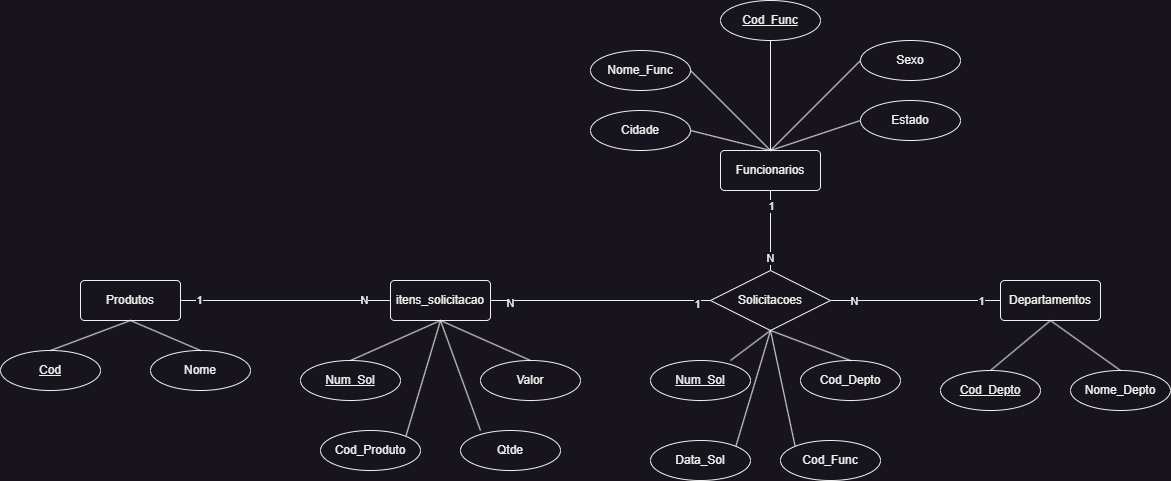

The diagram above was exported from draw.io. Its source (the exported page's mxGraphModel, read from the mxfile embedded in the PNG):
<mxGraphModel dx="2261" dy="764" grid="1" gridSize="10" guides="1" tooltips="1" connect="1" arrows="1" fold="1" page="1" pageScale="1" pageWidth="827" pageHeight="1169" math="0" shadow="0">
  <root>
    <mxCell id="0" />
    <mxCell id="1" parent="0" />
    <mxCell id="lD7yQrNvIyeJkJXB4KsP-2" value="Solicitacoes" style="shape=rhombus;perimeter=rhombusPerimeter;whiteSpace=wrap;html=1;align=center;" vertex="1" parent="1">
      <mxGeometry x="700" y="350" width="120" height="60" as="geometry" />
    </mxCell>
    <mxCell id="lD7yQrNvIyeJkJXB4KsP-3" value="Departamentos" style="rounded=1;arcSize=10;whiteSpace=wrap;html=1;align=center;" vertex="1" parent="1">
      <mxGeometry x="990" y="360" width="100" height="40" as="geometry" />
    </mxCell>
    <mxCell id="lD7yQrNvIyeJkJXB4KsP-4" value="Funcionarios" style="rounded=1;arcSize=10;whiteSpace=wrap;html=1;align=center;" vertex="1" parent="1">
      <mxGeometry x="710" y="230" width="100" height="40" as="geometry" />
    </mxCell>
    <mxCell id="lD7yQrNvIyeJkJXB4KsP-26" style="edgeStyle=orthogonalEdgeStyle;rounded=0;orthogonalLoop=1;jettySize=auto;html=1;exitX=1;exitY=0.5;exitDx=0;exitDy=0;entryX=0;entryY=0.5;entryDx=0;entryDy=0;endArrow=none;endFill=0;" edge="1" parent="1" source="lD7yQrNvIyeJkJXB4KsP-5" target="lD7yQrNvIyeJkJXB4KsP-6">
      <mxGeometry relative="1" as="geometry" />
    </mxCell>
    <mxCell id="lD7yQrNvIyeJkJXB4KsP-55" value="1" style="edgeLabel;html=1;align=center;verticalAlign=middle;resizable=0;points=[];" vertex="1" connectable="0" parent="lD7yQrNvIyeJkJXB4KsP-26">
      <mxGeometry x="-0.8286" y="1" relative="1" as="geometry">
        <mxPoint as="offset" />
      </mxGeometry>
    </mxCell>
    <mxCell id="lD7yQrNvIyeJkJXB4KsP-56" value="N" style="edgeLabel;html=1;align=center;verticalAlign=middle;resizable=0;points=[];" vertex="1" connectable="0" parent="lD7yQrNvIyeJkJXB4KsP-26">
      <mxGeometry x="0.7429" y="1" relative="1" as="geometry">
        <mxPoint as="offset" />
      </mxGeometry>
    </mxCell>
    <mxCell id="lD7yQrNvIyeJkJXB4KsP-5" value="Produtos" style="rounded=1;arcSize=10;whiteSpace=wrap;html=1;align=center;" vertex="1" parent="1">
      <mxGeometry x="70" y="360" width="100" height="40" as="geometry" />
    </mxCell>
    <mxCell id="lD7yQrNvIyeJkJXB4KsP-6" value="itens_solicitacao" style="rounded=1;arcSize=10;whiteSpace=wrap;html=1;align=center;" vertex="1" parent="1">
      <mxGeometry x="380" y="360" width="100" height="40" as="geometry" />
    </mxCell>
    <mxCell id="lD7yQrNvIyeJkJXB4KsP-7" value="Nome" style="ellipse;whiteSpace=wrap;html=1;align=center;" vertex="1" parent="1">
      <mxGeometry x="140" y="430" width="100" height="40" as="geometry" />
    </mxCell>
    <mxCell id="lD7yQrNvIyeJkJXB4KsP-8" value="Cod" style="ellipse;whiteSpace=wrap;html=1;align=center;fontStyle=4;" vertex="1" parent="1">
      <mxGeometry x="-10" y="430" width="100" height="40" as="geometry" />
    </mxCell>
    <mxCell id="lD7yQrNvIyeJkJXB4KsP-9" value="Num_Sol" style="ellipse;whiteSpace=wrap;html=1;align=center;fontStyle=4;" vertex="1" parent="1">
      <mxGeometry x="290" y="440" width="100" height="40" as="geometry" />
    </mxCell>
    <mxCell id="lD7yQrNvIyeJkJXB4KsP-10" value="Qtde" style="ellipse;whiteSpace=wrap;html=1;align=center;" vertex="1" parent="1">
      <mxGeometry x="450" y="510" width="100" height="40" as="geometry" />
    </mxCell>
    <mxCell id="lD7yQrNvIyeJkJXB4KsP-11" value="Cod_Produto" style="ellipse;whiteSpace=wrap;html=1;align=center;" vertex="1" parent="1">
      <mxGeometry x="310" y="510" width="100" height="40" as="geometry" />
    </mxCell>
    <mxCell id="lD7yQrNvIyeJkJXB4KsP-13" value="Valor" style="ellipse;whiteSpace=wrap;html=1;align=center;" vertex="1" parent="1">
      <mxGeometry x="470" y="440" width="100" height="40" as="geometry" />
    </mxCell>
    <mxCell id="lD7yQrNvIyeJkJXB4KsP-14" value="Num_Sol" style="ellipse;whiteSpace=wrap;html=1;align=center;fontStyle=4;" vertex="1" parent="1">
      <mxGeometry x="640" y="440" width="100" height="40" as="geometry" />
    </mxCell>
    <mxCell id="lD7yQrNvIyeJkJXB4KsP-15" value="Cod_Depto" style="ellipse;whiteSpace=wrap;html=1;align=center;" vertex="1" parent="1">
      <mxGeometry x="790" y="440" width="100" height="40" as="geometry" />
    </mxCell>
    <mxCell id="lD7yQrNvIyeJkJXB4KsP-16" value="Data_Sol" style="ellipse;whiteSpace=wrap;html=1;align=center;" vertex="1" parent="1">
      <mxGeometry x="640" y="520" width="100" height="40" as="geometry" />
    </mxCell>
    <mxCell id="lD7yQrNvIyeJkJXB4KsP-17" value="Cod_Func" style="ellipse;whiteSpace=wrap;html=1;align=center;" vertex="1" parent="1">
      <mxGeometry x="770" y="520" width="100" height="40" as="geometry" />
    </mxCell>
    <mxCell id="lD7yQrNvIyeJkJXB4KsP-19" value="Cod_Depto" style="ellipse;whiteSpace=wrap;html=1;align=center;fontStyle=4;" vertex="1" parent="1">
      <mxGeometry x="930" y="450" width="100" height="40" as="geometry" />
    </mxCell>
    <mxCell id="lD7yQrNvIyeJkJXB4KsP-20" value="Nome_Depto" style="ellipse;whiteSpace=wrap;html=1;align=center;" vertex="1" parent="1">
      <mxGeometry x="1060" y="450" width="100" height="40" as="geometry" />
    </mxCell>
    <mxCell id="lD7yQrNvIyeJkJXB4KsP-21" value="Cod_Func" style="ellipse;whiteSpace=wrap;html=1;align=center;fontStyle=4;" vertex="1" parent="1">
      <mxGeometry x="710" y="80" width="100" height="40" as="geometry" />
    </mxCell>
    <mxCell id="lD7yQrNvIyeJkJXB4KsP-22" value="Estado" style="ellipse;whiteSpace=wrap;html=1;align=center;" vertex="1" parent="1">
      <mxGeometry x="850" y="180" width="100" height="40" as="geometry" />
    </mxCell>
    <mxCell id="lD7yQrNvIyeJkJXB4KsP-23" value="Nome_Func" style="ellipse;whiteSpace=wrap;html=1;align=center;" vertex="1" parent="1">
      <mxGeometry x="580" y="130" width="100" height="40" as="geometry" />
    </mxCell>
    <mxCell id="lD7yQrNvIyeJkJXB4KsP-24" value="Cidade" style="ellipse;whiteSpace=wrap;html=1;align=center;" vertex="1" parent="1">
      <mxGeometry x="580" y="190" width="100" height="40" as="geometry" />
    </mxCell>
    <mxCell id="lD7yQrNvIyeJkJXB4KsP-25" value="Sexo" style="ellipse;whiteSpace=wrap;html=1;align=center;" vertex="1" parent="1">
      <mxGeometry x="850" y="120" width="100" height="40" as="geometry" />
    </mxCell>
    <mxCell id="lD7yQrNvIyeJkJXB4KsP-28" value="" style="endArrow=none;html=1;rounded=0;entryX=0.5;entryY=1;entryDx=0;entryDy=0;exitX=0.5;exitY=0;exitDx=0;exitDy=0;" edge="1" parent="1" source="lD7yQrNvIyeJkJXB4KsP-8" target="lD7yQrNvIyeJkJXB4KsP-5">
      <mxGeometry relative="1" as="geometry">
        <mxPoint x="530" y="390" as="sourcePoint" />
        <mxPoint x="690" y="390" as="targetPoint" />
      </mxGeometry>
    </mxCell>
    <mxCell id="lD7yQrNvIyeJkJXB4KsP-29" value="" style="endArrow=none;html=1;rounded=0;entryX=0.5;entryY=0;entryDx=0;entryDy=0;" edge="1" parent="1" target="lD7yQrNvIyeJkJXB4KsP-7">
      <mxGeometry relative="1" as="geometry">
        <mxPoint x="120" y="400" as="sourcePoint" />
        <mxPoint x="690" y="390" as="targetPoint" />
      </mxGeometry>
    </mxCell>
    <mxCell id="lD7yQrNvIyeJkJXB4KsP-30" value="" style="endArrow=none;html=1;rounded=0;exitX=1;exitY=0.5;exitDx=0;exitDy=0;" edge="1" parent="1" source="lD7yQrNvIyeJkJXB4KsP-6" target="lD7yQrNvIyeJkJXB4KsP-2">
      <mxGeometry relative="1" as="geometry">
        <mxPoint x="530" y="390" as="sourcePoint" />
        <mxPoint x="690" y="390" as="targetPoint" />
      </mxGeometry>
    </mxCell>
    <mxCell id="lD7yQrNvIyeJkJXB4KsP-53" value="1" style="edgeLabel;html=1;align=center;verticalAlign=middle;resizable=0;points=[];" vertex="1" connectable="0" parent="lD7yQrNvIyeJkJXB4KsP-30">
      <mxGeometry x="0.8727" y="-3" relative="1" as="geometry">
        <mxPoint as="offset" />
      </mxGeometry>
    </mxCell>
    <mxCell id="lD7yQrNvIyeJkJXB4KsP-54" value="N" style="edgeLabel;html=1;align=center;verticalAlign=middle;resizable=0;points=[];" vertex="1" connectable="0" parent="lD7yQrNvIyeJkJXB4KsP-30">
      <mxGeometry x="-0.8273" y="-2" relative="1" as="geometry">
        <mxPoint as="offset" />
      </mxGeometry>
    </mxCell>
    <mxCell id="lD7yQrNvIyeJkJXB4KsP-31" value="" style="endArrow=none;html=1;rounded=0;exitX=0;exitY=0.5;exitDx=0;exitDy=0;" edge="1" parent="1" source="lD7yQrNvIyeJkJXB4KsP-3" target="lD7yQrNvIyeJkJXB4KsP-2">
      <mxGeometry relative="1" as="geometry">
        <mxPoint x="530" y="390" as="sourcePoint" />
        <mxPoint x="690" y="390" as="targetPoint" />
      </mxGeometry>
    </mxCell>
    <mxCell id="lD7yQrNvIyeJkJXB4KsP-49" value="1" style="edgeLabel;html=1;align=center;verticalAlign=middle;resizable=0;points=[];" vertex="1" connectable="0" parent="lD7yQrNvIyeJkJXB4KsP-31">
      <mxGeometry x="-0.4" y="-4" relative="1" as="geometry">
        <mxPoint x="31" y="4" as="offset" />
      </mxGeometry>
    </mxCell>
    <mxCell id="lD7yQrNvIyeJkJXB4KsP-50" value="N" style="edgeLabel;html=1;align=center;verticalAlign=middle;resizable=0;points=[];" vertex="1" connectable="0" parent="lD7yQrNvIyeJkJXB4KsP-31">
      <mxGeometry x="0.7294" relative="1" as="geometry">
        <mxPoint as="offset" />
      </mxGeometry>
    </mxCell>
    <mxCell id="lD7yQrNvIyeJkJXB4KsP-32" value="" style="endArrow=none;html=1;rounded=0;entryX=0.5;entryY=1;entryDx=0;entryDy=0;exitX=0.5;exitY=0;exitDx=0;exitDy=0;" edge="1" parent="1" source="lD7yQrNvIyeJkJXB4KsP-2" target="lD7yQrNvIyeJkJXB4KsP-4">
      <mxGeometry relative="1" as="geometry">
        <mxPoint x="530" y="390" as="sourcePoint" />
        <mxPoint x="690" y="390" as="targetPoint" />
      </mxGeometry>
    </mxCell>
    <mxCell id="lD7yQrNvIyeJkJXB4KsP-51" value="1" style="edgeLabel;html=1;align=center;verticalAlign=middle;resizable=0;points=[];" vertex="1" connectable="0" parent="lD7yQrNvIyeJkJXB4KsP-32">
      <mxGeometry x="0.625" relative="1" as="geometry">
        <mxPoint as="offset" />
      </mxGeometry>
    </mxCell>
    <mxCell id="lD7yQrNvIyeJkJXB4KsP-52" value="N" style="edgeLabel;html=1;align=center;verticalAlign=middle;resizable=0;points=[];" vertex="1" connectable="0" parent="lD7yQrNvIyeJkJXB4KsP-32">
      <mxGeometry x="-0.675" y="1" relative="1" as="geometry">
        <mxPoint as="offset" />
      </mxGeometry>
    </mxCell>
    <mxCell id="lD7yQrNvIyeJkJXB4KsP-33" value="" style="endArrow=none;html=1;rounded=0;entryX=0.5;entryY=1;entryDx=0;entryDy=0;exitX=0.5;exitY=0;exitDx=0;exitDy=0;" edge="1" parent="1" source="lD7yQrNvIyeJkJXB4KsP-13" target="lD7yQrNvIyeJkJXB4KsP-6">
      <mxGeometry relative="1" as="geometry">
        <mxPoint x="530" y="390" as="sourcePoint" />
        <mxPoint x="690" y="390" as="targetPoint" />
      </mxGeometry>
    </mxCell>
    <mxCell id="lD7yQrNvIyeJkJXB4KsP-34" value="" style="endArrow=none;html=1;rounded=0;entryX=0.5;entryY=0;entryDx=0;entryDy=0;" edge="1" parent="1" target="lD7yQrNvIyeJkJXB4KsP-9">
      <mxGeometry relative="1" as="geometry">
        <mxPoint x="430" y="400" as="sourcePoint" />
        <mxPoint x="440" y="410" as="targetPoint" />
      </mxGeometry>
    </mxCell>
    <mxCell id="lD7yQrNvIyeJkJXB4KsP-35" value="" style="endArrow=none;html=1;rounded=0;entryX=1;entryY=0;entryDx=0;entryDy=0;exitX=0.5;exitY=1;exitDx=0;exitDy=0;" edge="1" parent="1" source="lD7yQrNvIyeJkJXB4KsP-6" target="lD7yQrNvIyeJkJXB4KsP-11">
      <mxGeometry relative="1" as="geometry">
        <mxPoint x="540" y="460" as="sourcePoint" />
        <mxPoint x="450" y="420" as="targetPoint" />
      </mxGeometry>
    </mxCell>
    <mxCell id="lD7yQrNvIyeJkJXB4KsP-36" value="" style="endArrow=none;html=1;rounded=0;entryX=0.5;entryY=1;entryDx=0;entryDy=0;" edge="1" parent="1" target="lD7yQrNvIyeJkJXB4KsP-6">
      <mxGeometry relative="1" as="geometry">
        <mxPoint x="470" y="510" as="sourcePoint" />
        <mxPoint x="460" y="430" as="targetPoint" />
      </mxGeometry>
    </mxCell>
    <mxCell id="lD7yQrNvIyeJkJXB4KsP-37" value="" style="endArrow=none;html=1;rounded=0;entryX=0.5;entryY=1;entryDx=0;entryDy=0;exitX=0.8;exitY=0;exitDx=0;exitDy=0;exitPerimeter=0;" edge="1" parent="1" source="lD7yQrNvIyeJkJXB4KsP-14" target="lD7yQrNvIyeJkJXB4KsP-2">
      <mxGeometry relative="1" as="geometry">
        <mxPoint x="560" y="480" as="sourcePoint" />
        <mxPoint x="470" y="440" as="targetPoint" />
      </mxGeometry>
    </mxCell>
    <mxCell id="lD7yQrNvIyeJkJXB4KsP-38" value="" style="endArrow=none;html=1;rounded=0;entryX=0.5;entryY=1;entryDx=0;entryDy=0;exitX=0.5;exitY=0;exitDx=0;exitDy=0;" edge="1" parent="1" source="lD7yQrNvIyeJkJXB4KsP-15" target="lD7yQrNvIyeJkJXB4KsP-2">
      <mxGeometry relative="1" as="geometry">
        <mxPoint x="570" y="490" as="sourcePoint" />
        <mxPoint x="480" y="450" as="targetPoint" />
      </mxGeometry>
    </mxCell>
    <mxCell id="lD7yQrNvIyeJkJXB4KsP-39" value="" style="endArrow=none;html=1;rounded=0;entryX=1;entryY=0;entryDx=0;entryDy=0;exitX=0.5;exitY=1;exitDx=0;exitDy=0;" edge="1" parent="1" source="lD7yQrNvIyeJkJXB4KsP-2" target="lD7yQrNvIyeJkJXB4KsP-16">
      <mxGeometry relative="1" as="geometry">
        <mxPoint x="580" y="500" as="sourcePoint" />
        <mxPoint x="490" y="460" as="targetPoint" />
      </mxGeometry>
    </mxCell>
    <mxCell id="lD7yQrNvIyeJkJXB4KsP-40" value="" style="endArrow=none;html=1;rounded=0;entryX=0.5;entryY=1;entryDx=0;entryDy=0;exitX=0;exitY=0;exitDx=0;exitDy=0;" edge="1" parent="1" source="lD7yQrNvIyeJkJXB4KsP-17" target="lD7yQrNvIyeJkJXB4KsP-2">
      <mxGeometry relative="1" as="geometry">
        <mxPoint x="590" y="510" as="sourcePoint" />
        <mxPoint x="500" y="470" as="targetPoint" />
      </mxGeometry>
    </mxCell>
    <mxCell id="lD7yQrNvIyeJkJXB4KsP-41" value="" style="endArrow=none;html=1;rounded=0;entryX=0.5;entryY=0;entryDx=0;entryDy=0;exitX=0.5;exitY=1;exitDx=0;exitDy=0;" edge="1" parent="1" source="lD7yQrNvIyeJkJXB4KsP-3" target="lD7yQrNvIyeJkJXB4KsP-19">
      <mxGeometry relative="1" as="geometry">
        <mxPoint x="600" y="520" as="sourcePoint" />
        <mxPoint x="510" y="480" as="targetPoint" />
      </mxGeometry>
    </mxCell>
    <mxCell id="lD7yQrNvIyeJkJXB4KsP-42" value="" style="endArrow=none;html=1;rounded=0;entryX=0.5;entryY=0;entryDx=0;entryDy=0;exitX=0.5;exitY=1;exitDx=0;exitDy=0;" edge="1" parent="1" source="lD7yQrNvIyeJkJXB4KsP-3" target="lD7yQrNvIyeJkJXB4KsP-20">
      <mxGeometry relative="1" as="geometry">
        <mxPoint x="610" y="530" as="sourcePoint" />
        <mxPoint x="520" y="490" as="targetPoint" />
      </mxGeometry>
    </mxCell>
    <mxCell id="lD7yQrNvIyeJkJXB4KsP-43" value="" style="endArrow=none;html=1;rounded=0;entryX=0.5;entryY=1;entryDx=0;entryDy=0;exitX=0.5;exitY=0;exitDx=0;exitDy=0;" edge="1" parent="1" source="lD7yQrNvIyeJkJXB4KsP-4" target="lD7yQrNvIyeJkJXB4KsP-21">
      <mxGeometry relative="1" as="geometry">
        <mxPoint x="620" y="540" as="sourcePoint" />
        <mxPoint x="530" y="500" as="targetPoint" />
      </mxGeometry>
    </mxCell>
    <mxCell id="lD7yQrNvIyeJkJXB4KsP-45" value="" style="endArrow=none;html=1;rounded=0;exitX=1;exitY=0.5;exitDx=0;exitDy=0;" edge="1" parent="1" source="lD7yQrNvIyeJkJXB4KsP-24">
      <mxGeometry relative="1" as="geometry">
        <mxPoint x="630" y="550" as="sourcePoint" />
        <mxPoint x="760" y="230" as="targetPoint" />
      </mxGeometry>
    </mxCell>
    <mxCell id="lD7yQrNvIyeJkJXB4KsP-46" value="" style="endArrow=none;html=1;rounded=0;entryX=0;entryY=0.5;entryDx=0;entryDy=0;exitX=0.5;exitY=0;exitDx=0;exitDy=0;" edge="1" parent="1" source="lD7yQrNvIyeJkJXB4KsP-4" target="lD7yQrNvIyeJkJXB4KsP-22">
      <mxGeometry relative="1" as="geometry">
        <mxPoint x="640" y="560" as="sourcePoint" />
        <mxPoint x="550" y="520" as="targetPoint" />
      </mxGeometry>
    </mxCell>
    <mxCell id="lD7yQrNvIyeJkJXB4KsP-47" value="" style="endArrow=none;html=1;rounded=0;entryX=1;entryY=0.5;entryDx=0;entryDy=0;" edge="1" parent="1" target="lD7yQrNvIyeJkJXB4KsP-23">
      <mxGeometry relative="1" as="geometry">
        <mxPoint x="760" y="230" as="sourcePoint" />
        <mxPoint x="560" y="530" as="targetPoint" />
      </mxGeometry>
    </mxCell>
    <mxCell id="lD7yQrNvIyeJkJXB4KsP-48" value="" style="endArrow=none;html=1;rounded=0;exitX=0.5;exitY=0;exitDx=0;exitDy=0;entryX=0;entryY=0.5;entryDx=0;entryDy=0;" edge="1" parent="1" source="lD7yQrNvIyeJkJXB4KsP-4" target="lD7yQrNvIyeJkJXB4KsP-25">
      <mxGeometry relative="1" as="geometry">
        <mxPoint x="660" y="580" as="sourcePoint" />
        <mxPoint x="570" y="540" as="targetPoint" />
      </mxGeometry>
    </mxCell>
  </root>
</mxGraphModel>